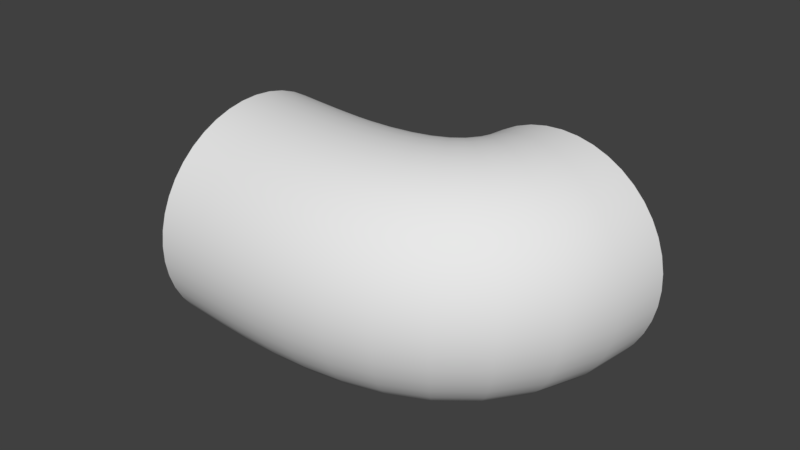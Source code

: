 # Source: tunnel2_turn.blend  (saved by Blender 2.78.0; exported with 4.5.12 LTS)
import bpy
from mathutils import Matrix  # noqa: F401  (used for matrix-valued properties, if any)

bpy.ops.wm.read_factory_settings(use_empty=True)
scene = bpy.context.scene
scene.name = 'Scene'

# ---- collections
col_collection_1 = bpy.data.collections.new('Collection 1'); scene.collection.children.link(col_collection_1)

# ---- world
world_world = bpy.data.worlds.new('World'); scene.world = world_world
world_world.color = (0.05088, 0.05088, 0.05088)
world_world.use_sun_shadow = False
world_world.sun_shadow_jitter_overblur = 0.0
world_world.cycles.sampling_method = 'MANUAL'

# ---- curves / text
cu_beziercurve = bpy.data.curves.new('BezierCurve', 'CURVE')
cu_beziercurve.dimensions = '3D'
_sp = cu_beziercurve.splines.new('BEZIER'); _sp.bezier_points.add(1)
_sp.bezier_points.foreach_set('co', [-1.0, 0.0, 0.0, 1.237, 1.04, -0.05678])
_sp.bezier_points.foreach_set('handle_left', [-1.706, 0.02437, 0.03981, 1.206, -0.2761, -0.03098])
_sp.bezier_points.foreach_set('handle_right', [-0.2311, -0.02656, -0.04339, 1.26, 2.039, -0.07637])
for _p, _l, _r in zip(_sp.bezier_points, ['ALIGNED', 'ALIGNED'], ['ALIGNED', 'ALIGNED']): _p.handle_left_type = _l; _p.handle_right_type = _r
_sp.order_u = 0
_sp.order_v = 0
cu_beziercurve.use_path = True
cu_beziercurve.use_path_clamp = True
cu_beziercurve.bevel_resolution = 20
cu_beziercurve.bevel_depth = 1.0
cu_beziercurve.fill_mode = 'FULL'

# ---- objects
ob_beziercurve = bpy.data.objects.new('BezierCurve', cu_beziercurve)

# ---- transforms, parenting, visibility, modifiers, constraints
ob_beziercurve.location = (0.0, -0.1567, 0.0)
ob_beziercurve.lineart.crease_threshold = 0.0

# ---- collection membership
col_collection_1.objects.link(ob_beziercurve)

# ---- scene / render settings (as saved in the file)
scene.frame_start = 1; scene.frame_end = 250; scene.frame_set(1)
scene.render.engine = 'BLENDER_EEVEE_NEXT'
scene.render.resolution_percentage = 50
scene.render.dither_intensity = 0.0
scene.cycles.use_denoising = False
scene.cycles.samples = 128
scene.cycles.sampling_pattern = 'TABULATED_SOBOL'
scene.cycles.light_sampling_threshold = 0.0
scene.cycles.use_adaptive_sampling = False
scene.cycles.use_light_tree = False
scene.cycles.blur_glossy = 0.0
scene.cycles.sample_clamp_indirect = 0.0
scene.view_settings.view_transform = 'Standard'
bpy.context.view_layer.update()

# ---- added for rendering (the .blend has no active camera and no usable light): camera, sun
cam_auto = bpy.data.cameras.new('AutoCamera')
cam_auto.lens = 50.0
cam_auto.sensor_width = 36.0
cam_auto.clip_end = 1000.0
ob_auto_camera = bpy.data.objects.new('AutoCamera', cam_auto)
scene.collection.objects.link(ob_auto_camera)
ob_auto_camera.location = (5.30483, -5.86054, 4.12069)
ob_auto_camera.rotation_euler = (1.09748, -7.21219e-08, 0.694738)
scene.camera = ob_auto_camera
light_auto_sun = bpy.data.lights.new('AutoSun', 'SUN')
light_auto_sun.energy = 3.0
light_auto_sun.angle = 0.0523599
ob_auto_sun = bpy.data.objects.new('AutoSun', light_auto_sun)
scene.collection.objects.link(ob_auto_sun)
ob_auto_sun.rotation_euler = (0.872665, 0.174533, 0.523599)
bpy.context.view_layer.update()
